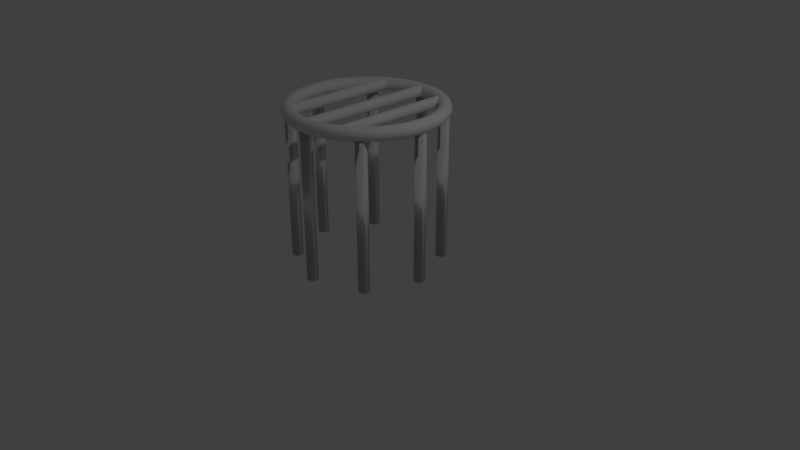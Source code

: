 # Source: kraty.blend  (saved by Blender 2.79.0; exported with 4.5.12 LTS)
import bpy
from mathutils import Matrix  # noqa: F401  (used for matrix-valued properties, if any)

bpy.ops.wm.read_factory_settings(use_empty=True)
scene = bpy.context.scene
scene.name = 'Scene'

# ---- collections
col_collection_1 = bpy.data.collections.new('Collection 1'); scene.collection.children.link(col_collection_1)

# ---- world
world_world = bpy.data.worlds.new('World'); scene.world = world_world
world_world.color = (0.05088, 0.05088, 0.05088)
world_world.use_sun_shadow = False
world_world.sun_shadow_jitter_overblur = 0.0
world_world.cycles.sampling_method = 'MANUAL'

# ---- cameras
cam_camera = bpy.data.cameras.new('Camera')
cam_camera.clip_end = 100.0
cam_camera.lens = 35.0
cam_camera.sensor_width = 32.0
cam_camera.sensor_height = 18.0
cam_camera.ortho_scale = 7.314
cam_camera.dof.focus_distance = 0.0
cam_camera.dof.aperture_fstop = 128.0

# ---- lights
light_lamp = bpy.data.lights.new('Lamp', 'POINT')
light_lamp.transmission_factor = 0.0
light_lamp.cutoff_distance = 30.0
light_lamp.energy = 100.0
light_lamp.shadow_buffer_clip_start = 1.001
light_lamp.shadow_soft_size = 0.1
light_lamp.shadow_maximum_resolution = 0.006
light_lamp.use_absolute_resolution = True

# ---- meshes
me_cylinder_009 = bpy.data.meshes.new('Cylinder.009')
me_cylinder_009.from_pydata([(0.0, 1.0, -1.0), (-3.916e-08, 1.0, 1.0), (0.1951, 0.9808, -1.0), (0.1951, 0.9808, 1.0), (0.3827, 0.9239, -1.0), (0.3827, 0.9239, 1.0), (0.5556, 0.8315, -1.0), (0.5556, 0.8315, 1.0), (0.7071, 0.7071, -1.0), (0.7071, 0.7071, 1.0), (0.8315, 0.5556, -1.0), (0.8315, 0.5556, 1.0), (0.9239, 0.3827, -1.0), (0.9239, 0.3827, 1.0), (0.9808, 0.1951, -1.0), (0.9808, 0.1951, 1.0), (1.0, 7.55e-08, -1.0), (1.0, 7.55e-08, 1.0), (0.9808, -0.1951, -1.0), (0.9808, -0.1951, 1.0), (0.9239, -0.3827, -1.0), (0.9239, -0.3827, 1.0), (0.8315, -0.5556, -1.0), (0.8315, -0.5556, 1.0), (0.7071, -0.7071, -1.0), (0.7071, -0.7071, 1.0), (0.5556, -0.8315, -1.0), (0.5556, -0.8315, 1.0), (0.3827, -0.9239, -1.0), (0.3827, -0.9239, 1.0), (0.1951, -0.9808, -1.0), (0.1951, -0.9808, 1.0), (-3.258e-07, -1.0, -1.0), (-3.258e-07, -1.0, 1.0), (-0.1951, -0.9808, -1.0), (-0.1951, -0.9808, 1.0), (-0.3827, -0.9239, -1.0), (-0.3827, -0.9239, 1.0), (-0.5556, -0.8315, -1.0), (-0.5556, -0.8315, 1.0), (-0.7071, -0.7071, -1.0), (-0.7071, -0.7071, 1.0), (-0.8315, -0.5556, -1.0), (-0.8315, -0.5556, 1.0), (-0.9239, -0.3827, -1.0), (-0.9239, -0.3827, 1.0), (-0.9808, -0.1951, -1.0), (-0.9808, -0.1951, 1.0), (-1.0, 9.656e-07, -1.0), (-1.0, 9.656e-07, 1.0), (-0.9808, 0.1951, -1.0), (-0.9808, 0.1951, 1.0), (-0.9239, 0.3827, -1.0), (-0.9239, 0.3827, 1.0), (-0.8315, 0.5556, -1.0), (-0.8315, 0.5556, 1.0), (-0.7071, 0.7071, -1.0), (-0.7071, 0.7071, 1.0), (-0.5556, 0.8315, -1.0), (-0.5556, 0.8315, 1.0), (-0.3827, 0.9239, -1.0), (-0.3827, 0.9239, 1.0), (-0.1951, 0.9808, -1.0), (-0.1951, 0.9808, 1.0), (6.398, 1.0, -0.8507), (6.398, 1.0, 0.8299), (6.593, 0.9808, -0.8507), (6.593, 0.9808, 0.8299), (6.78, 0.9239, -0.8507), (6.78, 0.9239, 0.8299), (6.953, 0.8315, -0.8507), (6.953, 0.8315, 0.8299), (7.105, 0.7071, -0.8507), (7.105, 0.7071, 0.8299), (7.229, 0.5556, -0.8507), (7.229, 0.5556, 0.8299), (7.321, 0.3827, -0.8507), (7.321, 0.3827, 0.8299), (7.378, 0.1951, -0.8507), (7.378, 0.1951, 0.8299), (7.398, 7.55e-08, -0.8507), (7.398, 7.55e-08, 0.8299), (7.378, -0.1951, -0.8507), (7.378, -0.1951, 0.8299), (7.321, -0.3827, -0.8507), (7.321, -0.3827, 0.8299), (7.229, -0.5556, -0.8507), (7.229, -0.5556, 0.8299), (7.105, -0.7071, -0.8507), (7.105, -0.7071, 0.8299), (6.953, -0.8315, -0.8507), (6.953, -0.8315, 0.8299), (6.78, -0.9239, -0.8507), (6.78, -0.9239, 0.8299), (6.593, -0.9808, -0.8507), (6.593, -0.9808, 0.8299), (6.398, -1.0, -0.8507), (6.398, -1.0, 0.8299), (6.202, -0.9808, -0.8507), (6.202, -0.9808, 0.8299), (6.015, -0.9239, -0.8507), (6.015, -0.9239, 0.8299), (5.842, -0.8315, -0.8507), (5.842, -0.8315, 0.8299), (5.69, -0.7071, -0.8507), (5.69, -0.7071, 0.8299), (5.566, -0.5556, -0.8507), (5.566, -0.5556, 0.8299), (5.474, -0.3827, -0.8507), (5.474, -0.3827, 0.8299), (5.417, -0.1951, -0.8507), (5.417, -0.1951, 0.8299), (5.398, 9.656e-07, -0.8507), (5.398, 9.656e-07, 0.8299), (5.417, 0.1951, -0.8507), (5.417, 0.1951, 0.8299), (5.474, 0.3827, -0.8507), (5.474, 0.3827, 0.8299), (5.566, 0.5556, -0.8507), (5.566, 0.5556, 0.8299), (5.69, 0.7071, -0.8507), (5.69, 0.7071, 0.8299), (5.842, 0.8315, -0.8507), (5.842, 0.8315, 0.8299), (6.015, 0.9239, -0.8507), (6.015, 0.9239, 0.8299), (6.202, 0.9808, -0.8507), (6.202, 0.9808, 0.8299), (-7.358, 1.0, -0.8403), (-7.358, 1.0, 0.8403), (-7.163, 0.9808, -0.8403), (-7.163, 0.9808, 0.8403), (-6.975, 0.9239, -0.8403), (-6.975, 0.9239, 0.8403), (-6.802, 0.8315, -0.8403), (-6.802, 0.8315, 0.8403), (-6.651, 0.7071, -0.8403), (-6.651, 0.7071, 0.8403), (-6.526, 0.5556, -0.8403), (-6.526, 0.5556, 0.8403), (-6.434, 0.3827, -0.8403), (-6.434, 0.3827, 0.8403), (-6.377, 0.1951, -0.8403), (-6.377, 0.1951, 0.8403), (-6.358, 7.55e-08, -0.8403), (-6.358, 7.55e-08, 0.8403), (-6.377, -0.1951, -0.8403), (-6.377, -0.1951, 0.8403), (-6.434, -0.3827, -0.8403), (-6.434, -0.3827, 0.8403), (-6.526, -0.5556, -0.8403), (-6.526, -0.5556, 0.8403), (-6.651, -0.7071, -0.8403), (-6.651, -0.7071, 0.8403), (-6.802, -0.8315, -0.8403), (-6.802, -0.8315, 0.8403), (-6.975, -0.9239, -0.8403), (-6.975, -0.9239, 0.8403), (-7.163, -0.9808, -0.8403), (-7.163, -0.9808, 0.8403), (-7.358, -1.0, -0.8403), (-7.358, -1.0, 0.8403), (-7.553, -0.9808, -0.8403), (-7.553, -0.9808, 0.8403), (-7.74, -0.9239, -0.8403), (-7.74, -0.9239, 0.8403), (-7.913, -0.8315, -0.8403), (-7.913, -0.8315, 0.8403), (-8.065, -0.7071, -0.8403), (-8.065, -0.7071, 0.8403), (-8.189, -0.5556, -0.8403), (-8.189, -0.5556, 0.8403), (-8.282, -0.3827, -0.8403), (-8.282, -0.3827, 0.8403), (-8.338, -0.1951, -0.8403), (-8.338, -0.1951, 0.8403), (-8.358, 9.656e-07, -0.8403), (-8.358, 9.656e-07, 0.8403), (-8.338, 0.1951, -0.8403), (-8.338, 0.1951, 0.8403), (-8.282, 0.3827, -0.8403), (-8.282, 0.3827, 0.8403), (-8.189, 0.5556, -0.8403), (-8.189, 0.5556, 0.8403), (-8.065, 0.7071, -0.8403), (-8.065, 0.7071, 0.8403), (-7.913, 0.8315, -0.8403), (-7.913, 0.8315, 0.8403), (-7.74, 0.9239, -0.8403), (-7.74, 0.9239, 0.8403), (-7.553, 0.9808, -0.8403), (-7.553, 0.9808, 0.8403), (14.53, -0.034, 0.002578), (14.36, 0.6014, 0.002578), (13.89, 1.058, 0.002578), (13.26, 1.214, 0.002578), (12.64, 1.036, 0.002578), (12.2, 0.5785, 0.002578), (12.03, -0.034, 0.002578), (12.2, -0.6465, 0.002578), (12.64, -1.104, 0.002578), (13.26, -1.282, 0.002578), (13.89, -1.126, 0.002578), (14.36, -0.6694, 0.002578), (14.41, -0.034, -0.1357), (14.24, 0.6014, -0.1341), (13.77, 1.058, -0.1296), (13.14, 1.214, -0.1236), (12.53, 1.036, -0.1177), (12.09, 0.5785, -0.1135), (11.93, -0.034, -0.112), (12.09, -0.6465, -0.1135), (12.53, -1.104, -0.1177), (13.14, -1.282, -0.1236), (13.77, -1.126, -0.1296), (14.24, -0.6694, -0.1341), (14.04, -0.034, -0.2717), (13.87, 0.6014, -0.2684), (13.41, 1.058, -0.2596), (12.81, 1.214, -0.2476), (12.21, 1.036, -0.236), (11.78, 0.5785, -0.2276), (11.62, -0.034, -0.2246), (11.78, -0.6465, -0.2276), (12.21, -1.104, -0.236), (12.81, -1.282, -0.2476), (13.41, -1.126, -0.2596), (13.87, -0.6694, -0.2684), (13.43, -0.034, -0.403), (13.26, 0.6014, -0.3981), (12.83, 1.058, -0.385), (12.25, 1.214, -0.3674), (11.68, 1.036, -0.3501), (11.27, 0.5785, -0.3378), (11.12, -0.034, -0.3333), (11.27, -0.6465, -0.3378), (11.68, -1.104, -0.3501), (12.25, -1.282, -0.3674), (12.83, -1.126, -0.385), (13.26, -0.6694, -0.3981), (12.58, -0.034, -0.5273), (12.43, 0.6014, -0.521), (12.03, 1.058, -0.5038), (11.48, 1.214, -0.4808), (10.95, 1.036, -0.4583), (10.56, 0.5785, -0.4421), (10.42, -0.034, -0.4363), (10.56, -0.6465, -0.4421), (10.95, -1.104, -0.4583), (11.48, -1.282, -0.4808), (12.03, -1.126, -0.5038), (12.43, -0.6694, -0.521), (11.53, -0.034, -0.6425), (11.39, 0.6014, -0.6348), (11.02, 1.058, -0.614), (10.52, 1.214, -0.586), (10.03, 1.036, -0.5585), (9.675, 0.5785, -0.5388), (9.548, -0.034, -0.5317), (9.675, -0.6465, -0.5388), (10.03, -1.104, -0.5585), (10.52, -1.282, -0.586), (11.02, -1.126, -0.614), (11.39, -0.6694, -0.6348), (10.28, -0.034, -0.7468), (10.15, 0.6014, -0.7378), (9.82, 1.058, -0.7136), (9.374, 1.214, -0.681), (8.937, 1.036, -0.6492), (8.623, 0.5785, -0.6263), (8.51, -0.034, -0.618), (8.623, -0.6465, -0.6263), (8.937, -1.104, -0.6492), (9.374, -1.282, -0.681), (9.82, -1.126, -0.7136), (10.15, -0.6694, -0.7378), (8.846, -0.034, -0.8382), (8.741, 0.6014, -0.8281), (8.454, 1.058, -0.8009), (8.07, 1.214, -0.7644), (7.694, 1.036, -0.7287), (7.424, 0.5785, -0.703), (7.326, -0.034, -0.6937), (7.424, -0.6465, -0.703), (7.694, -1.104, -0.7287), (8.07, -1.282, -0.7644), (8.454, -1.126, -0.8009), (8.741, -0.6694, -0.8281), (7.266, -0.034, -0.9152), (7.179, 0.6014, -0.9042), (6.944, 1.058, -0.8745), (6.628, 1.214, -0.8347), (6.319, 1.036, -0.7957), (6.098, 0.5785, -0.7676), (6.017, -0.034, -0.7575), (6.098, -0.6465, -0.7676), (6.319, -1.104, -0.7957), (6.628, -1.282, -0.8347), (6.944, -1.126, -0.8745), (7.179, -0.6694, -0.9042), (5.561, -0.034, -0.9765), (5.495, 0.6014, -0.9648), (5.315, 1.058, -0.9331), (5.073, 1.214, -0.8906), (4.837, 1.036, -0.849), (4.667, 0.5785, -0.8191), (4.606, -0.034, -0.8083), (4.667, -0.6465, -0.8191), (4.837, -1.104, -0.849), (5.073, -1.282, -0.8906), (5.315, -1.126, -0.9331), (5.495, -0.6694, -0.9648), (3.761, -0.034, -1.021), (3.716, 0.6014, -1.009), (3.594, 1.058, -0.9757), (3.431, 1.214, -0.9313), (3.271, 1.036, -0.8877), (3.156, 0.5785, -0.8565), (3.115, -0.034, -0.8452), (3.156, -0.6465, -0.8565), (3.271, -1.104, -0.8877), (3.431, -1.282, -0.9313), (3.594, -1.126, -0.9757), (3.716, -0.6694, -1.009), (1.897, -0.034, -1.048), (1.874, 0.6014, -1.036), (1.813, 1.058, -1.002), (1.73, 1.214, -0.9559), (1.65, 1.036, -0.9113), (1.592, 0.5785, -0.8792), (1.571, -0.034, -0.8676), (1.592, -0.6465, -0.8792), (1.65, -1.104, -0.9113), (1.73, -1.282, -0.9559), (1.813, -1.126, -1.002), (1.874, -0.6694, -1.036), (1.692e-06, -0.034, -1.057), (1.605e-06, 0.6014, -1.044), (1.32e-06, 1.058, -1.01), (1.014e-06, 1.214, -0.9642), (9.433e-07, 1.036, -0.9191), (7.873e-07, 0.5785, -0.8868), (6.451e-07, -0.034, -0.8751), (7.763e-07, -0.6465, -0.8868), (8.871e-07, -1.104, -0.9191), (1.015e-06, -1.282, -0.9642), (1.342e-06, -1.126, -1.01), (1.604e-06, -0.6694, -1.044), (-1.897, -0.034, -1.048), (-1.874, 0.6014, -1.036), (-1.813, 1.058, -1.002), (-1.73, 1.214, -0.9559), (-1.65, 1.036, -0.9113), (-1.592, 0.5785, -0.8792), (-1.571, -0.034, -0.8676), (-1.592, -0.6465, -0.8792), (-1.65, -1.104, -0.9113), (-1.73, -1.282, -0.9559), (-1.813, -1.126, -1.002), (-1.874, -0.6694, -1.036), (-3.761, -0.034, -1.021), (-3.716, 0.6014, -1.009), (-3.594, 1.058, -0.9757), (-3.431, 1.214, -0.9313), (-3.271, 1.036, -0.8877), (-3.156, 0.5785, -0.8565), (-3.115, -0.034, -0.8452), (-3.156, -0.6465, -0.8565), (-3.271, -1.104, -0.8877), (-3.431, -1.282, -0.9313), (-3.594, -1.126, -0.9757), (-3.716, -0.6694, -1.009), (-5.561, -0.034, -0.9765), (-5.495, 0.6014, -0.9648), (-5.315, 1.058, -0.9331), (-5.073, 1.214, -0.8906), (-4.837, 1.036, -0.849), (-4.667, 0.5785, -0.8191), (-4.606, -0.034, -0.8083), (-4.667, -0.6465, -0.8191), (-4.837, -1.104, -0.849), (-5.073, -1.282, -0.8906), (-5.315, -1.126, -0.9331), (-5.495, -0.6694, -0.9648), (-7.266, -0.034, -0.9152), (-7.179, 0.6014, -0.9042), (-6.944, 1.058, -0.8745), (-6.628, 1.214, -0.8347), (-6.319, 1.036, -0.7957), (-6.098, 0.5785, -0.7676), (-6.017, -0.034, -0.7575), (-6.098, -0.6465, -0.7676), (-6.319, -1.104, -0.7957), (-6.628, -1.282, -0.8347), (-6.944, -1.126, -0.8745), (-7.179, -0.6694, -0.9042), (-8.846, -0.034, -0.8382), (-8.741, 0.6014, -0.8281), (-8.454, 1.058, -0.8009), (-8.07, 1.214, -0.7644), (-7.694, 1.036, -0.7287), (-7.424, 0.5785, -0.703), (-7.326, -0.034, -0.6937), (-7.424, -0.6465, -0.703), (-7.694, -1.104, -0.7287), (-8.07, -1.282, -0.7644), (-8.454, -1.126, -0.8009), (-8.741, -0.6694, -0.8281), (-10.28, -0.034, -0.7468), (-10.15, 0.6014, -0.7378), (-9.82, 1.058, -0.7136), (-9.374, 1.214, -0.681), (-8.937, 1.036, -0.6492), (-8.623, 0.5785, -0.6263), (-8.51, -0.034, -0.618), (-8.623, -0.6465, -0.6263), (-8.937, -1.104, -0.6492), (-9.374, -1.282, -0.681), (-9.82, -1.126, -0.7136), (-10.15, -0.6694, -0.7378), (-11.53, -0.034, -0.6425), (-11.39, 0.6014, -0.6348), (-11.02, 1.058, -0.614), (-10.52, 1.214, -0.586), (-10.03, 1.036, -0.5585), (-9.675, 0.5785, -0.5388), (-9.548, -0.034, -0.5317), (-9.675, -0.6465, -0.5388), (-10.03, -1.104, -0.5585), (-10.52, -1.282, -0.586), (-11.02, -1.126, -0.614), (-11.39, -0.6694, -0.6348), (-12.58, -0.034, -0.5273), (-12.43, 0.6014, -0.521), (-12.03, 1.058, -0.5038), (-11.48, 1.214, -0.4808), (-10.95, 1.036, -0.4583), (-10.56, 0.5785, -0.4421), (-10.42, -0.034, -0.4363), (-10.56, -0.6465, -0.4421), (-10.95, -1.104, -0.4583), (-11.48, -1.282, -0.4808), (-12.03, -1.126, -0.5038), (-12.43, -0.6694, -0.521), (-13.43, -0.034, -0.403), (-13.26, 0.6014, -0.3981), (-12.83, 1.058, -0.385), (-12.25, 1.214, -0.3674), (-11.68, 1.036, -0.3501), (-11.27, 0.5785, -0.3378), (-11.12, -0.034, -0.3333), (-11.27, -0.6465, -0.3378), (-11.68, -1.104, -0.3501), (-12.25, -1.282, -0.3674), (-12.83, -1.126, -0.385), (-13.26, -0.6694, -0.3981), (-14.04, -0.034, -0.2717), (-13.87, 0.6014, -0.2684), (-13.41, 1.058, -0.2596), (-12.81, 1.214, -0.2476), (-12.21, 1.036, -0.236), (-11.78, 0.5785, -0.2276), (-11.62, -0.034, -0.2246), (-11.78, -0.6465, -0.2276), (-12.21, -1.104, -0.236), (-12.81, -1.282, -0.2476), (-13.41, -1.126, -0.2596), (-13.87, -0.6694, -0.2684), (-14.41, -0.034, -0.1357), (-14.24, 0.6014, -0.1341), (-13.77, 1.058, -0.1296), (-13.14, 1.214, -0.1236), (-12.53, 1.036, -0.1177), (-12.09, 0.5785, -0.1135), (-11.93, -0.034, -0.112), (-12.09, -0.6465, -0.1135), (-12.53, -1.104, -0.1177), (-13.14, -1.282, -0.1236), (-13.77, -1.126, -0.1296), (-14.24, -0.6694, -0.1341), (-14.53, -0.034, 0.002578), (-14.36, 0.6014, 0.002578), (-13.89, 1.058, 0.002578), (-13.26, 1.214, 0.002578), (-12.64, 1.036, 0.002578), (-12.2, 0.5785, 0.002578), (-12.03, -0.034, 0.002578), (-12.2, -0.6465, 0.002578), (-12.64, -1.104, 0.002578), (-13.26, -1.282, 0.002578), (-13.89, -1.126, 0.002578), (-14.36, -0.6694, 0.002578), (-14.41, -0.034, 0.1409), (-14.24, 0.6014, 0.1392), (-13.77, 1.058, 0.1348), (-13.14, 1.214, 0.1288), (-12.53, 1.036, 0.1229), (-12.09, 0.5785, 0.1187), (-11.93, -0.034, 0.1171), (-12.09, -0.6465, 0.1187), (-12.53, -1.104, 0.1229), (-13.14, -1.282, 0.1288), (-13.77, -1.126, 0.1348), (-14.24, -0.6694, 0.1392), (-14.04, -0.034, 0.2769), (-13.87, 0.6014, 0.2736), (-13.41, 1.058, 0.2647), (-12.81, 1.214, 0.2528), (-12.21, 1.036, 0.2411), (-11.78, 0.5785, 0.2328), (-11.62, -0.034, 0.2297), (-11.78, -0.6465, 0.2328), (-12.21, -1.104, 0.2411), (-12.81, -1.282, 0.2528), (-13.41, -1.126, 0.2647), (-13.87, -0.6694, 0.2736), (-13.43, -0.034, 0.4081), (-13.26, 0.6014, 0.4033), (-12.83, 1.058, 0.3902), (-12.25, 1.214, 0.3725), (-11.68, 1.036, 0.3553), (-11.27, 0.5785, 0.3429), (-11.12, -0.034, 0.3384), (-11.27, -0.6465, 0.3429), (-11.68, -1.104, 0.3553), (-12.25, -1.282, 0.3725), (-12.83, -1.126, 0.3902), (-13.26, -0.6694, 0.4033), (-12.58, -0.034, 0.5324), (-12.43, 0.6014, 0.5261), (-12.03, 1.058, 0.509), (-11.48, 1.214, 0.486), (-10.95, 1.036, 0.4634), (-10.56, 0.5785, 0.4473), (-10.42, -0.034, 0.4414), (-10.56, -0.6465, 0.4473), (-10.95, -1.104, 0.4634), (-11.48, -1.282, 0.486), (-12.03, -1.126, 0.509), (-12.43, -0.6694, 0.5261), (-11.53, -0.034, 0.6477), (-11.39, 0.6014, 0.64), (-11.02, 1.058, 0.6191), (-10.52, 1.214, 0.5911), (-10.03, 1.036, 0.5637), (-9.675, 0.5785, 0.544), (-9.548, -0.034, 0.5369), (-9.675, -0.6465, 0.544), (-10.03, -1.104, 0.5637), (-10.52, -1.282, 0.5911), (-11.02, -1.126, 0.6191), (-11.39, -0.6694, 0.64), (-10.28, -0.034, 0.7519), (-10.15, 0.6014, 0.743), (-9.82, 1.058, 0.7187), (-9.374, 1.214, 0.6862), (-8.937, 1.036, 0.6543), (-8.623, 0.5785, 0.6315), (-8.51, -0.034, 0.6232), (-8.623, -0.6465, 0.6315), (-8.937, -1.104, 0.6543), (-9.374, -1.282, 0.6862), (-9.82, -1.126, 0.7187), (-10.15, -0.6694, 0.743), (-8.846, -0.034, 0.8433), (-8.741, 0.6014, 0.8333), (-8.454, 1.058, 0.8061), (-8.07, 1.214, 0.7696), (-7.694, 1.036, 0.7338), (-7.424, 0.5785, 0.7082), (-7.326, -0.034, 0.6989), (-7.424, -0.6465, 0.7082), (-7.694, -1.104, 0.7338), (-8.07, -1.282, 0.7696), (-8.454, -1.126, 0.8061), (-8.741, -0.6694, 0.8333), (-7.266, -0.034, 0.9203), (-7.179, 0.6014, 0.9094), (-6.944, 1.058, 0.8797), (-6.628, 1.214, 0.8398), (-6.319, 1.036, 0.8008), (-6.098, 0.5785, 0.7728), (-6.017, -0.034, 0.7627), (-6.098, -0.6465, 0.7728), (-6.319, -1.104, 0.8008), (-6.628, -1.282, 0.8398), (-6.944, -1.126, 0.8797), (-7.179, -0.6694, 0.9094), (-5.561, -0.034, 0.9816), (-5.495, 0.6014, 0.9699), (-5.315, 1.058, 0.9383), (-5.073, 1.214, 0.8958), (-4.837, 1.036, 0.8541), (-4.667, 0.5785, 0.8242), (-4.606, -0.034, 0.8134), (-4.667, -0.6465, 0.8242), (-4.837, -1.104, 0.8541), (-5.073, -1.282, 0.8958), (-5.315, -1.126, 0.9383), (-5.495, -0.6694, 0.9699), (-3.761, -0.034, 1.026), (-3.716, 0.6014, 1.014), (-3.594, 1.058, 0.9809), (-3.431, 1.214, 0.9364), (-3.271, 1.036, 0.8929), (-3.156, 0.5785, 0.8616), (-3.115, -0.034, 0.8503), (-3.156, -0.6465, 0.8616), (-3.271, -1.104, 0.8929), (-3.431, -1.282, 0.9364), (-3.594, -1.126, 0.9809), (-3.716, -0.6694, 1.014), (-1.897, -0.034, 1.053), (-1.874, 0.6014, 1.041), (-1.813, 1.058, 1.007), (-1.73, 1.214, 0.9611), (-1.65, 1.036, 0.9164), (-1.592, 0.5785, 0.8843), (-1.571, -0.034, 0.8727), (-1.592, -0.6465, 0.8843), (-1.65, -1.104, 0.9164), (-1.73, -1.282, 0.9611), (-1.813, -1.126, 1.007), (-1.874, -0.6694, 1.041), (1.46e-06, -0.034, 1.062), (1.388e-06, 0.6014, 1.05), (1.215e-06, 1.058, 1.015), (9.813e-07, 1.214, 0.9694), (7.241e-07, 1.036, 0.9243), (4.998e-07, 0.5785, 0.8919), (2.768e-07, -0.034, 0.8802), (4.835e-07, -0.6465, 0.8919), (7.506e-07, -1.104, 0.9243), (9.783e-07, -1.282, 0.9694), (1.211e-06, -1.126, 1.015), (1.399e-06, -0.6694, 1.05), (1.897, -0.034, 1.053), (1.874, 0.6014, 1.041), (1.813, 1.058, 1.007), (1.73, 1.214, 0.9611), (1.65, 1.036, 0.9164), (1.592, 0.5785, 0.8843), (1.571, -0.034, 0.8727), (1.592, -0.6465, 0.8843), (1.65, -1.104, 0.9164), (1.73, -1.282, 0.9611), (1.813, -1.126, 1.007), (1.874, -0.6694, 1.041), (3.761, -0.034, 1.026), (3.716, 0.6014, 1.014), (3.594, 1.058, 0.9809), (3.431, 1.214, 0.9364), (3.271, 1.036, 0.8929), (3.156, 0.5785, 0.8616), (3.115, -0.034, 0.8503), (3.156, -0.6465, 0.8616), (3.271, -1.104, 0.8929), (3.431, -1.282, 0.9364), (3.594, -1.126, 0.9809), (3.716, -0.6694, 1.014), (5.561, -0.034, 0.9816), (5.495, 0.6014, 0.9699), (5.315, 1.058, 0.9383), (5.073, 1.214, 0.8958), (4.837, 1.036, 0.8541), (4.667, 0.5785, 0.8242), (4.606, -0.034, 0.8134), (4.667, -0.6465, 0.8242), (4.837, -1.104, 0.8541), (5.073, -1.282, 0.8958), (5.315, -1.126, 0.9383), (5.495, -0.6694, 0.9699), (7.266, -0.034, 0.9203), (7.179, 0.6014, 0.9094), (6.944, 1.058, 0.8797), (6.628, 1.214, 0.8398), (6.319, 1.036, 0.8008), (6.098, 0.5785, 0.7728), (6.017, -0.034, 0.7627), (6.098, -0.6465, 0.7728), (6.319, -1.104, 0.8008), (6.628, -1.282, 0.8398), (6.944, -1.126, 0.8797), (7.179, -0.6694, 0.9094), (8.846, -0.034, 0.8433), (8.741, 0.6014, 0.8333), (8.454, 1.058, 0.8061), (8.07, 1.214, 0.7696), (7.694, 1.036, 0.7338), (7.424, 0.5785, 0.7082), (7.326, -0.034, 0.6989), (7.424, -0.6465, 0.7082), (7.694, -1.104, 0.7338), (8.07, -1.282, 0.7696), (8.454, -1.126, 0.8061), (8.741, -0.6694, 0.8333), (10.28, -0.034, 0.7519), (10.15, 0.6014, 0.743), (9.82, 1.058, 0.7187), (9.374, 1.214, 0.6862), (8.937, 1.036, 0.6543), (8.623, 0.5785, 0.6315), (8.51, -0.034, 0.6232), (8.623, -0.6465, 0.6315), (8.937, -1.104, 0.6543), (9.374, -1.282, 0.6862), (9.82, -1.126, 0.7187), (10.15, -0.6694, 0.743), (11.53, -0.034, 0.6477), (11.39, 0.6014, 0.64), (11.02, 1.058, 0.6191), (10.52, 1.214, 0.5911), (10.03, 1.036, 0.5637), (9.675, 0.5785, 0.544), (9.548, -0.034, 0.5369), (9.675, -0.6465, 0.544), (10.03, -1.104, 0.5637), (10.52, -1.282, 0.5911), (11.02, -1.126, 0.6191), (11.39, -0.6694, 0.64), (12.58, -0.034, 0.5324), (12.43, 0.6014, 0.5261), (12.03, 1.058, 0.509), (11.48, 1.214, 0.486), (10.95, 1.036, 0.4634), (10.56, 0.5785, 0.4473), (10.42, -0.034, 0.4414), (10.56, -0.6465, 0.4473), (10.95, -1.104, 0.4634), (11.48, -1.282, 0.486), (12.03, -1.126, 0.509), (12.43, -0.6694, 0.5261), (13.43, -0.034, 0.4081), (13.26, 0.6014, 0.4033), (12.83, 1.058, 0.3902), (12.25, 1.214, 0.3725), (11.68, 1.036, 0.3553), (11.27, 0.5785, 0.3429), (11.12, -0.034, 0.3384), (11.27, -0.6465, 0.3429), (11.68, -1.104, 0.3553), (12.25, -1.282, 0.3725), (12.83, -1.126, 0.3902), (13.26, -0.6694, 0.4033), (14.04, -0.034, 0.2769), (13.87, 0.6014, 0.2736), (13.41, 1.058, 0.2647), (12.81, 1.214, 0.2528), (12.21, 1.036, 0.2411), (11.78, 0.5785, 0.2328), (11.62, -0.034, 0.2297), (11.78, -0.6465, 0.2328), (12.21, -1.104, 0.2411), (12.81, -1.282, 0.2528), (13.41, -1.126, 0.2647), (13.87, -0.6694, 0.2736), (14.41, -0.034, 0.1409), (14.24, 0.6014, 0.1392), (13.77, 1.058, 0.1348), (13.14, 1.214, 0.1288), (12.53, 1.036, 0.1229), (12.09, 0.5785, 0.1187), (11.93, -0.034, 0.1171), (12.09, -0.6465, 0.1187), (12.53, -1.104, 0.1229), (13.14, -1.282, 0.1288), (13.77, -1.126, 0.1348), (14.24, -0.6694, 0.1392), (9.283, -28.35, 0.6135), (9.283, 0.2166, 0.6135), (9.478, -28.35, 0.6149), (9.478, 0.2166, 0.6149), (9.666, -28.35, 0.619), (9.666, 0.2166, 0.619), (9.839, -28.35, 0.6258), (9.839, 0.2166, 0.6258), (9.99, -28.35, 0.6348), (9.99, 0.2166, 0.6348), (10.11, -28.35, 0.6459), (10.11, 0.2166, 0.6459), (10.21, -28.35, 0.6585), (10.21, 0.2166, 0.6585), (10.26, -28.35, 0.6722), (10.26, 0.2166, 0.6722), (10.28, -28.35, 0.6864), (10.28, 0.2166, 0.6864), (10.26, -28.35, 0.7006), (10.26, 0.2166, 0.7006), (10.21, -28.35, 0.7143), (10.21, 0.2166, 0.7143), (10.11, -28.35, 0.7269), (10.11, 0.2166, 0.7269), (9.99, -28.35, 0.738), (9.99, 0.2166, 0.738), (9.839, -28.35, 0.747), (9.839, 0.2166, 0.747), (9.666, -28.35, 0.7538), (9.666, 0.2166, 0.7538), (9.478, -28.35, 0.7579), (9.478, 0.2166, 0.7579), (9.283, -28.35, 0.7593), (9.283, 0.2166, 0.7593), (9.088, -28.35, 0.7579), (9.088, 0.2166, 0.7579), (8.9, -28.35, 0.7538), (8.9, 0.2166, 0.7538), (8.727, -28.35, 0.747), (8.727, 0.2166, 0.747), (8.576, -28.35, 0.738), (8.576, 0.2166, 0.738), (8.452, -28.35, 0.7269), (8.452, 0.2166, 0.7269), (8.359, -28.35, 0.7143), (8.359, 0.2166, 0.7143), (8.302, -28.35, 0.7006), (8.302, 0.2166, 0.7006), (8.283, -28.35, 0.6864), (8.283, 0.2166, 0.6864), (8.302, -28.35, 0.6722), (8.302, 0.2166, 0.6722), (8.359, -28.35, 0.6585), (8.359, 0.2166, 0.6585), (8.452, -28.35, 0.6459), (8.452, 0.2166, 0.6459), (8.576, -28.35, 0.6348), (8.576, 0.2166, 0.6348), (8.727, -28.35, 0.6258), (8.727, 0.2166, 0.6258), (8.9, -28.35, 0.619), (8.9, 0.2166, 0.619), (9.088, -28.35, 0.6149), (9.088, 0.2166, 0.6149), (-9.171, -28.33, 0.61), (-9.171, 0.2415, 0.61), (-8.976, -28.33, 0.6114), (-8.976, 0.2415, 0.6114), (-8.788, -28.33, 0.6155), (-8.788, 0.2415, 0.6155), (-8.615, -28.33, 0.6223), (-8.615, 0.2415, 0.6223), (-8.464, -28.33, 0.6314), (-8.464, 0.2415, 0.6314), (-8.339, -28.33, 0.6424), (-8.339, 0.2415, 0.6424), (-8.247, -28.33, 0.655), (-8.247, 0.2415, 0.655), (-8.19, -28.33, 0.6687), (-8.19, 0.2415, 0.6687), (-8.171, -28.33, 0.6829), (-8.171, 0.2415, 0.6829), (-8.19, -28.33, 0.6971), (-8.19, 0.2415, 0.6971), (-8.247, -28.33, 0.7108), (-8.247, 0.2415, 0.7108), (-8.339, -28.33, 0.7234), (-8.339, 0.2415, 0.7234), (-8.464, -28.33, 0.7345), (-8.464, 0.2415, 0.7345), (-8.615, -28.33, 0.7436), (-8.615, 0.2415, 0.7436), (-8.788, -28.33, 0.7503), (-8.788, 0.2415, 0.7503), (-8.976, -28.33, 0.7544), (-8.976, 0.2415, 0.7544), (-9.171, -28.33, 0.7558), (-9.171, 0.2415, 0.7558), (-9.366, -28.33, 0.7544), (-9.366, 0.2415, 0.7544), (-9.553, -28.33, 0.7503), (-9.553, 0.2415, 0.7503), (-9.726, -28.33, 0.7436), (-9.726, 0.2415, 0.7436), (-9.878, -28.33, 0.7345), (-9.878, 0.2415, 0.7345), (-10.0, -28.33, 0.7234), (-10.0, 0.2415, 0.7234), (-10.09, -28.33, 0.7108), (-10.09, 0.2415, 0.7108), (-10.15, -28.33, 0.6971), (-10.15, 0.2415, 0.6971), (-10.17, -28.33, 0.6829), (-10.17, 0.2415, 0.6829), (-10.15, -28.33, 0.6687), (-10.15, 0.2415, 0.6687), (-10.09, -28.33, 0.655), (-10.09, 0.2415, 0.655), (-10.0, -28.33, 0.6424), (-10.0, 0.2415, 0.6424), (-9.878, -28.33, 0.6314), (-9.878, 0.2415, 0.6314), (-9.726, -28.33, 0.6223), (-9.726, 0.2415, 0.6223), (-9.553, -28.33, 0.6155), (-9.553, 0.2415, 0.6155), (-9.366, -28.33, 0.6114), (-9.366, 0.2415, 0.6114), (-9.118, -28.31, -0.7558), (-9.118, 0.2602, -0.7558), (-8.923, -28.31, -0.7544), (-8.923, 0.2602, -0.7544), (-8.735, -28.31, -0.7502), (-8.735, 0.2602, -0.7502), (-8.562, -28.31, -0.7435), (-8.562, 0.2602, -0.7435), (-8.411, -28.31, -0.7344), (-8.411, 0.2602, -0.7344), (-8.286, -28.31, -0.7234), (-8.286, 0.2602, -0.7234), (-8.194, -28.31, -0.7108), (-8.194, 0.2602, -0.7108), (-8.137, -28.31, -0.6971), (-8.137, 0.2602, -0.6971), (-8.118, -28.31, -0.6828), (-8.118, 0.2602, -0.6828), (-8.137, -28.31, -0.6686), (-8.137, 0.2602, -0.6686), (-8.194, -28.31, -0.6549), (-8.194, 0.2602, -0.6549), (-8.286, -28.31, -0.6423), (-8.286, 0.2602, -0.6423), (-8.411, -28.31, -0.6313), (-8.411, 0.2602, -0.6313), (-8.562, -28.31, -0.6222), (-8.562, 0.2602, -0.6222), (-8.735, -28.31, -0.6155), (-8.735, 0.2602, -0.6155), (-8.923, -28.31, -0.6113), (-8.923, 0.2602, -0.6113), (-9.118, -28.31, -0.6099), (-9.118, 0.2602, -0.6099), (-9.313, -28.31, -0.6113), (-9.313, 0.2602, -0.6113), (-9.501, -28.31, -0.6155), (-9.501, 0.2602, -0.6155), (-9.674, -28.31, -0.6222), (-9.674, 0.2602, -0.6222), (-9.825, -28.31, -0.6313), (-9.825, 0.2602, -0.6313), (-9.949, -28.31, -0.6423), (-9.949, 0.2602, -0.6423), (-10.04, -28.31, -0.6549), (-10.04, 0.2602, -0.6549), (-10.1, -28.31, -0.6686), (-10.1, 0.2602, -0.6686), (-10.12, -28.31, -0.6828), (-10.12, 0.2602, -0.6828), (-10.1, -28.31, -0.6971), (-10.1, 0.2602, -0.6971), (-10.04, -28.31, -0.7108), (-10.04, 0.2602, -0.7108), (-9.949, -28.31, -0.7234), (-9.949, 0.2602, -0.7234), (-9.825, -28.31, -0.7344), (-9.825, 0.2602, -0.7344), (-9.674, -28.31, -0.7435), (-9.674, 0.2602, -0.7435), (-9.501, -28.31, -0.7502), (-9.501, 0.2602, -0.7502), (-9.313, -28.31, -0.7544), (-9.313, 0.2602, -0.7544), (9.16, -28.31, -0.7558), (9.16, 0.2602, -0.7558), (9.355, -28.31, -0.7544), (9.355, 0.2602, -0.7544), (9.543, -28.31, -0.7502), (9.543, 0.2602, -0.7502), (9.716, -28.31, -0.7435), (9.716, 0.2602, -0.7435), (9.867, -28.31, -0.7344), (9.867, 0.2602, -0.7344), (9.992, -28.31, -0.7234), (9.992, 0.2602, -0.7234), (10.08, -28.31, -0.7108), (10.08, 0.2602, -0.7108), (10.14, -28.31, -0.6971), (10.14, 0.2602, -0.6971), (10.16, -28.31, -0.6828), (10.16, 0.2602, -0.6828), (10.14, -28.31, -0.6686), (10.14, 0.2602, -0.6686), (10.08, -28.31, -0.6549), (10.08, 0.2602, -0.6549), (9.992, -28.31, -0.6423), (9.992, 0.2602, -0.6423), (9.867, -28.31, -0.6313), (9.867, 0.2602, -0.6313), (9.716, -28.31, -0.6222), (9.716, 0.2602, -0.6222), (9.543, -28.31, -0.6155), (9.543, 0.2602, -0.6155), (9.355, -28.31, -0.6113), (9.355, 0.2602, -0.6113), (9.16, -28.31, -0.6099), (9.16, 0.2602, -0.6099), (8.965, -28.31, -0.6113), (8.965, 0.2602, -0.6113), (8.777, -28.31, -0.6155), (8.777, 0.2602, -0.6155), (8.605, -28.31, -0.6222), (8.605, 0.2602, -0.6222), (8.453, -28.31, -0.6313), (8.453, 0.2602, -0.6313), (8.329, -28.31, -0.6423), (8.329, 0.2602, -0.6423), (8.236, -28.31, -0.6549), (8.236, 0.2602, -0.6549), (8.179, -28.31, -0.6686), (8.179, 0.2602, -0.6686), (8.16, -28.31, -0.6828), (8.16, 0.2602, -0.6828), (8.179, -28.31, -0.6971), (8.179, 0.2602, -0.6971), (8.236, -28.31, -0.7108), (8.236, 0.2602, -0.7108), (8.329, -28.31, -0.7234), (8.329, 0.2602, -0.7234), (8.453, -28.31, -0.7344), (8.453, 0.2602, -0.7344), (8.605, -28.31, -0.7435), (8.605, 0.2602, -0.7435), (8.777, -28.31, -0.7502), (8.777, 0.2602, -0.7502), (8.965, -28.31, -0.7544), (8.965, 0.2602, -0.7544), (0.0, -28.31, 0.8826), (9.984e-07, 0.2602, 0.8826), (0.1951, -28.31, 0.884), (0.1951, 0.2602, 0.884), (0.3827, -28.31, 0.8881), (0.3827, 0.2602, 0.8881), (0.5556, -28.31, 0.8949), (0.5556, 0.2602, 0.8949), (0.7071, -28.31, 0.904), (0.7071, 0.2602, 0.904), (0.8315, -28.31, 0.915), (0.8315, 0.2602, 0.915), (0.9239, -28.31, 0.9276), (0.9239, 0.2602, 0.9276), (0.9808, -28.31, 0.9413), (0.9808, 0.2602, 0.9413), (1.0, -28.31, 0.9555), (1.0, 0.2602, 0.9555), (0.9808, -28.31, 0.9698), (0.9808, 0.2602, 0.9698), (0.9239, -28.31, 0.9834), (0.9239, 0.2602, 0.9834), (0.8315, -28.31, 0.996), (0.8315, 0.2602, 0.996), (0.7071, -28.31, 1.007), (0.7071, 0.2602, 1.007), (0.5556, -28.31, 1.016), (0.5556, 0.2602, 1.016), (0.3827, -28.31, 1.023), (0.3827, 0.2602, 1.023), (0.1951, -28.31, 1.027), (0.1951, 0.2602, 1.027), (-3.258e-07, -28.31, 1.028), (-3.258e-07, 0.2602, 1.028), (-0.1951, -28.31, 1.027), (-0.1951, 0.2602, 1.027), (-0.3827, -28.31, 1.023), (-0.3827, 0.2602, 1.023), (-0.5556, -28.31, 1.016), (-0.5556, 0.2602, 1.016), (-0.7071, -28.31, 1.007), (-0.7071, 0.2602, 1.007), (-0.8315, -28.31, 0.996), (-0.8315, 0.2602, 0.996), (-0.9239, -28.31, 0.9834), (-0.9239, 0.2602, 0.9834), (-0.9808, -28.31, 0.9698), (-0.9808, 0.2602, 0.9698), (-1.0, -28.31, 0.9555), (-1.0, 0.2602, 0.9555), (-0.9808, -28.31, 0.9413), (-0.9808, 0.2602, 0.9413), (-0.9239, -28.31, 0.9276), (-0.9239, 0.2602, 0.9276), (-0.8315, -28.31, 0.915), (-0.8315, 0.2602, 0.915), (-0.7071, -28.31, 0.904), (-0.7071, 0.2602, 0.904), (-0.5556, -28.31, 0.8949), (-0.5556, 0.2602, 0.8949), (-0.3827, -28.31, 0.8881), (-0.3827, 0.2602, 0.8881), (-0.1951, -28.31, 0.884), (-0.1951, 0.2602, 0.884), (0.0, -28.31, -1.025), (4.47e-08, 0.2602, -1.025), (0.1951, -28.31, -1.023), (0.1951, 0.2602, -1.023), (0.3827, -28.31, -1.019), (0.3827, 0.2602, -1.019), (0.5556, -28.31, -1.012), (0.5556, 0.2602, -1.012), (0.7071, -28.31, -1.003), (0.7071, 0.2602, -1.003), (0.8315, -28.31, -0.9921), (0.8315, 0.2602, -0.9921), (0.9239, -28.31, -0.9795), (0.9239, 0.2602, -0.9795), (0.9808, -28.31, -0.9658), (0.9808, 0.2602, -0.9658), (1.0, -28.31, -0.9516), (1.0, 0.2602, -0.9516), (0.9808, -28.31, -0.9374), (0.9808, 0.2602, -0.9374), (0.9239, -28.31, -0.9237), (0.9239, 0.2602, -0.9237), (0.8315, -28.31, -0.9111), (0.8315, 0.2602, -0.9111), (0.7071, -28.31, -0.9), (0.7071, 0.2602, -0.9), (0.5556, -28.31, -0.8909), (0.5556, 0.2602, -0.8909), (0.3827, -28.31, -0.8842), (0.3827, 0.2602, -0.8842), (0.1951, -28.31, -0.8801), (0.1951, 0.2602, -0.8801), (-3.258e-07, -28.31, -0.8787), (-3.258e-07, 0.2602, -0.8787), (-0.1951, -28.31, -0.8801), (-0.1951, 0.2602, -0.8801), (-0.3827, -28.31, -0.8842), (-0.3827, 0.2602, -0.8842), (-0.5556, -28.31, -0.8909), (-0.5556, 0.2602, -0.8909), (-0.7071, -28.31, -0.9), (-0.7071, 0.2602, -0.9), (-0.8315, -28.31, -0.9111), (-0.8315, 0.2602, -0.9111), (-0.9239, -28.31, -0.9237), (-0.9239, 0.2602, -0.9237), (-0.9808, -28.31, -0.9374), (-0.9808, 0.2602, -0.9374), (-1.0, -28.31, -0.9516), (-1.0, 0.2602, -0.9516), (-0.9808, -28.31, -0.9658), (-0.9808, 0.2602, -0.9658), (-0.9239, -28.31, -0.9795), (-0.9239, 0.2602, -0.9795), (-0.8315, -28.31, -0.9921), (-0.8315, 0.2602, -0.9921), (-0.7071, -28.31, -1.003), (-0.7071, 0.2602, -1.003), (-0.5556, -28.31, -1.012), (-0.5556, 0.2602, -1.012), (-0.3827, -28.31, -1.019), (-0.3827, 0.2602, -1.019), (-0.1951, -28.31, -1.023), (-0.1951, 0.2602, -1.023), (-13.25, -28.31, -0.07035), (-13.25, 0.2602, -0.07035), (-13.05, -28.31, -0.06895), (-13.05, 0.2602, -0.06895), (-12.86, -28.31, -0.0648), (-12.86, 0.2602, -0.0648), (-12.69, -28.31, -0.05806), (-12.69, 0.2602, -0.05806), (-12.54, -28.31, -0.04899), (-12.54, 0.2602, -0.04899), (-12.42, -28.31, -0.03794), (-12.42, 0.2602, -0.03794), (-12.32, -28.31, -0.02533), (-12.32, 0.2602, -0.02533), (-12.27, -28.31, -0.01165), (-12.27, 0.2602, -0.01165), (-12.25, -28.31, 0.002578), (-12.25, 0.2602, 0.002578), (-12.27, -28.31, 0.01681), (-12.27, 0.2602, 0.01681), (-12.32, -28.31, 0.03049), (-12.32, 0.2602, 0.03049), (-12.42, -28.31, 0.04309), (-12.42, 0.2602, 0.04309), (-12.54, -28.31, 0.05415), (-12.54, 0.2602, 0.05415), (-12.69, -28.31, 0.06321), (-12.69, 0.2602, 0.06321), (-12.86, -28.31, 0.06995), (-12.86, 0.2602, 0.06995), (-13.05, -28.31, 0.0741), (-13.05, 0.2602, 0.0741), (-13.25, -28.31, 0.0755), (-13.25, 0.2602, 0.0755), (-13.44, -28.31, 0.0741), (-13.44, 0.2602, 0.0741), (-13.63, -28.31, 0.06995), (-13.63, 0.2602, 0.06995), (-13.8, -28.31, 0.06321), (-13.8, 0.2602, 0.06321), (-13.95, -28.31, 0.05415), (-13.95, 0.2602, 0.05415), (-14.08, -28.31, 0.04309), (-14.08, 0.2602, 0.04309), (-14.17, -28.31, 0.03049), (-14.17, 0.2602, 0.03049), (-14.23, -28.31, 0.01681), (-14.23, 0.2602, 0.01681), (-14.25, -28.31, 0.002578), (-14.25, 0.2602, 0.002578), (-14.23, -28.31, -0.01165), (-14.23, 0.2602, -0.01165), (-14.17, -28.31, -0.02533), (-14.17, 0.2602, -0.02533), (-14.08, -28.31, -0.03794), (-14.08, 0.2602, -0.03794), (-13.95, -28.31, -0.04899), (-13.95, 0.2602, -0.04899), (-13.8, -28.31, -0.05806), (-13.8, 0.2602, -0.05806), (-13.63, -28.31, -0.0648), (-13.63, 0.2602, -0.0648), (-13.44, -28.31, -0.06895), (-13.44, 0.2602, -0.06895), (13.11, -28.31, -0.07035), (13.11, 0.2602, -0.07035), (13.31, -28.31, -0.06895), (13.31, 0.2602, -0.06895), (13.5, -28.31, -0.0648), (13.5, 0.2602, -0.0648), (13.67, -28.31, -0.05806), (13.67, 0.2602, -0.05806), (13.82, -28.31, -0.04899), (13.82, 0.2602, -0.04899), (13.94, -28.31, -0.03794), (13.94, 0.2602, -0.03794), (14.04, -28.31, -0.02533), (14.04, 0.2602, -0.02533), (14.09, -28.31, -0.01165), (14.09, 0.2602, -0.01165), (14.11, -28.31, 0.002578), (14.11, 0.2602, 0.002578), (14.09, -28.31, 0.01681), (14.09, 0.2602, 0.01681), (14.04, -28.31, 0.03049), (14.04, 0.2602, 0.03049), (13.94, -28.31, 0.04309), (13.94, 0.2602, 0.04309), (13.82, -28.31, 0.05415), (13.82, 0.2602, 0.05415), (13.67, -28.31, 0.06321), (13.67, 0.2602, 0.06321), (13.5, -28.31, 0.06995), (13.5, 0.2602, 0.06995), (13.31, -28.31, 0.0741), (13.31, 0.2602, 0.0741), (13.11, -28.31, 0.0755), (13.11, 0.2602, 0.0755), (12.92, -28.31, 0.0741), (12.92, 0.2602, 0.0741), (12.73, -28.31, 0.06995), (12.73, 0.2602, 0.06995), (12.56, -28.31, 0.06321), (12.56, 0.2602, 0.06321), (12.41, -28.31, 0.05415), (12.41, 0.2602, 0.05415), (12.28, -28.31, 0.04309), (12.28, 0.2602, 0.04309), (12.19, -28.31, 0.03049), (12.19, 0.2602, 0.03049), (12.13, -28.31, 0.01681), (12.13, 0.2602, 0.01681), (12.11, -28.31, 0.002578), (12.11, 0.2602, 0.002578), (12.13, -28.31, -0.01165), (12.13, 0.2602, -0.01165), (12.19, -28.31, -0.02533), (12.19, 0.2602, -0.02533), (12.28, -28.31, -0.03794), (12.28, 0.2602, -0.03794), (12.41, -28.31, -0.04899), (12.41, 0.2602, -0.04899), (12.56, -28.31, -0.05806), (12.56, 0.2602, -0.05806), (12.73, -28.31, -0.0648), (12.73, 0.2602, -0.0648), (12.92, -28.31, -0.06895), (12.92, 0.2602, -0.06895)], [], [(0, 1, 3, 2), (2, 3, 5, 4), (4, 5, 7, 6), (6, 7, 9, 8), (8, 9, 11, 10), (10, 11, 13, 12), (12, 13, 15, 14), (14, 15, 17, 16), (16, 17, 19, 18), (18, 19, 21, 20), (20, 21, 23, 22), (22, 23, 25, 24), (24, 25, 27, 26), (26, 27, 29, 28), (28, 29, 31, 30), (30, 31, 33, 32), (32, 33, 35, 34), (34, 35, 37, 36), (36, 37, 39, 38), (38, 39, 41, 40), (40, 41, 43, 42), (42, 43, 45, 44), (44, 45, 47, 46), (46, 47, 49, 48), (48, 49, 51, 50), (50, 51, 53, 52), (52, 53, 55, 54), (54, 55, 57, 56), (56, 57, 59, 58), (58, 59, 61, 60), (3, 1, 63, 61, 59, 57, 55, 53, 51, 49, 47, 45, 43, 41, 39, 37, 35, 33, 31, 29, 27, 25, 23, 21, 19, 17, 15, 13, 11, 9, 7, 5), (60, 61, 63, 62), (62, 63, 1, 0), (0, 2, 4, 6, 8, 10, 12, 14, 16, 18, 20, 22, 24, 26, 28, 30, 32, 34, 36, 38, 40, 42, 44, 46, 48, 50, 52, 54, 56, 58, 60, 62), (64, 65, 67, 66), (66, 67, 69, 68), (68, 69, 71, 70), (70, 71, 73, 72), (72, 73, 75, 74), (74, 75, 77, 76), (76, 77, 79, 78), (78, 79, 81, 80), (80, 81, 83, 82), (82, 83, 85, 84), (84, 85, 87, 86), (86, 87, 89, 88), (88, 89, 91, 90), (90, 91, 93, 92), (92, 93, 95, 94), (94, 95, 97, 96), (96, 97, 99, 98), (98, 99, 101, 100), (100, 101, 103, 102), (102, 103, 105, 104), (104, 105, 107, 106), (106, 107, 109, 108), (108, 109, 111, 110), (110, 111, 113, 112), (112, 113, 115, 114), (114, 115, 117, 116), (116, 117, 119, 118), (118, 119, 121, 120), (120, 121, 123, 122), (122, 123, 125, 124), (67, 65, 127, 125, 123, 121, 119, 117, 115, 113, 111, 109, 107, 105, 103, 101, 99, 97, 95, 93, 91, 89, 87, 85, 83, 81, 79, 77, 75, 73, 71, 69), (124, 125, 127, 126), (126, 127, 65, 64), (64, 66, 68, 70, 72, 74, 76, 78, 80, 82, 84, 86, 88, 90, 92, 94, 96, 98, 100, 102, 104, 106, 108, 110, 112, 114, 116, 118, 120, 122, 124, 126), (128, 129, 131, 130), (130, 131, 133, 132), (132, 133, 135, 134), (134, 135, 137, 136), (136, 137, 139, 138), (138, 139, 141, 140), (140, 141, 143, 142), (142, 143, 145, 144), (144, 145, 147, 146), (146, 147, 149, 148), (148, 149, 151, 150), (150, 151, 153, 152), (152, 153, 155, 154), (154, 155, 157, 156), (156, 157, 159, 158), (158, 159, 161, 160), (160, 161, 163, 162), (162, 163, 165, 164), (164, 165, 167, 166), (166, 167, 169, 168), (168, 169, 171, 170), (170, 171, 173, 172), (172, 173, 175, 174), (174, 175, 177, 176), (176, 177, 179, 178), (178, 179, 181, 180), (180, 181, 183, 182), (182, 183, 185, 184), (184, 185, 187, 186), (186, 187, 189, 188), (131, 129, 191, 189, 187, 185, 183, 181, 179, 177, 175, 173, 171, 169, 167, 165, 163, 161, 159, 157, 155, 153, 151, 149, 147, 145, 143, 141, 139, 137, 135, 133), (188, 189, 191, 190), (190, 191, 129, 128), (128, 130, 132, 134, 136, 138, 140, 142, 144, 146, 148, 150, 152, 154, 156, 158, 160, 162, 164, 166, 168, 170, 172, 174, 176, 178, 180, 182, 184, 186, 188, 190), (192, 204, 205, 193), (193, 205, 206, 194), (194, 206, 207, 195), (195, 207, 208, 196), (196, 208, 209, 197), (197, 209, 210, 198), (198, 210, 211, 199), (199, 211, 212, 200), (200, 212, 213, 201), (201, 213, 214, 202), (202, 214, 215, 203), (203, 215, 204, 192), (204, 216, 217, 205), (205, 217, 218, 206), (206, 218, 219, 207), (207, 219, 220, 208), (208, 220, 221, 209), (209, 221, 222, 210), (210, 222, 223, 211), (211, 223, 224, 212), (212, 224, 225, 213), (213, 225, 226, 214), (214, 226, 227, 215), (215, 227, 216, 204), (216, 228, 229, 217), (217, 229, 230, 218), (218, 230, 231, 219), (219, 231, 232, 220), (220, 232, 233, 221), (221, 233, 234, 222), (222, 234, 235, 223), (223, 235, 236, 224), (224, 236, 237, 225), (225, 237, 238, 226), (226, 238, 239, 227), (227, 239, 228, 216), (228, 240, 241, 229), (229, 241, 242, 230), (230, 242, 243, 231), (231, 243, 244, 232), (232, 244, 245, 233), (233, 245, 246, 234), (234, 246, 247, 235), (235, 247, 248, 236), (236, 248, 249, 237), (237, 249, 250, 238), (238, 250, 251, 239), (239, 251, 240, 228), (240, 252, 253, 241), (241, 253, 254, 242), (242, 254, 255, 243), (243, 255, 256, 244), (244, 256, 257, 245), (245, 257, 258, 246), (246, 258, 259, 247), (247, 259, 260, 248), (248, 260, 261, 249), (249, 261, 262, 250), (250, 262, 263, 251), (251, 263, 252, 240), (252, 264, 265, 253), (253, 265, 266, 254), (254, 266, 267, 255), (255, 267, 268, 256), (256, 268, 269, 257), (257, 269, 270, 258), (258, 270, 271, 259), (259, 271, 272, 260), (260, 272, 273, 261), (261, 273, 274, 262), (262, 274, 275, 263), (263, 275, 264, 252), (264, 276, 277, 265), (265, 277, 278, 266), (266, 278, 279, 267), (267, 279, 280, 268), (268, 280, 281, 269), (269, 281, 282, 270), (270, 282, 283, 271), (271, 283, 284, 272), (272, 284, 285, 273), (273, 285, 286, 274), (274, 286, 287, 275), (275, 287, 276, 264), (276, 288, 289, 277), (277, 289, 290, 278), (278, 290, 291, 279), (279, 291, 292, 280), (280, 292, 293, 281), (281, 293, 294, 282), (282, 294, 295, 283), (283, 295, 296, 284), (284, 296, 297, 285), (285, 297, 298, 286), (286, 298, 299, 287), (287, 299, 288, 276), (288, 300, 301, 289), (289, 301, 302, 290), (290, 302, 303, 291), (291, 303, 304, 292), (292, 304, 305, 293), (293, 305, 306, 294), (294, 306, 307, 295), (295, 307, 308, 296), (296, 308, 309, 297), (297, 309, 310, 298), (298, 310, 311, 299), (299, 311, 300, 288), (300, 312, 313, 301), (301, 313, 314, 302), (302, 314, 315, 303), (303, 315, 316, 304), (304, 316, 317, 305), (305, 317, 318, 306), (306, 318, 319, 307), (307, 319, 320, 308), (308, 320, 321, 309), (309, 321, 322, 310), (310, 322, 323, 311), (311, 323, 312, 300), (312, 324, 325, 313), (313, 325, 326, 314), (314, 326, 327, 315), (315, 327, 328, 316), (316, 328, 329, 317), (317, 329, 330, 318), (318, 330, 331, 319), (319, 331, 332, 320), (320, 332, 333, 321), (321, 333, 334, 322), (322, 334, 335, 323), (323, 335, 324, 312), (324, 336, 337, 325), (325, 337, 338, 326), (326, 338, 339, 327), (327, 339, 340, 328), (328, 340, 341, 329), (329, 341, 342, 330), (330, 342, 343, 331), (331, 343, 344, 332), (332, 344, 345, 333), (333, 345, 346, 334), (334, 346, 347, 335), (335, 347, 336, 324), (336, 348, 349, 337), (337, 349, 350, 338), (338, 350, 351, 339), (339, 351, 352, 340), (340, 352, 353, 341), (341, 353, 354, 342), (342, 354, 355, 343), (343, 355, 356, 344), (344, 356, 357, 345), (345, 357, 358, 346), (346, 358, 359, 347), (347, 359, 348, 336), (348, 360, 361, 349), (349, 361, 362, 350), (350, 362, 363, 351), (351, 363, 364, 352), (352, 364, 365, 353), (353, 365, 366, 354), (354, 366, 367, 355), (355, 367, 368, 356), (356, 368, 369, 357), (357, 369, 370, 358), (358, 370, 371, 359), (359, 371, 360, 348), (360, 372, 373, 361), (361, 373, 374, 362), (362, 374, 375, 363), (363, 375, 376, 364), (364, 376, 377, 365), (365, 377, 378, 366), (366, 378, 379, 367), (367, 379, 380, 368), (368, 380, 381, 369), (369, 381, 382, 370), (370, 382, 383, 371), (371, 383, 372, 360), (372, 384, 385, 373), (373, 385, 386, 374), (374, 386, 387, 375), (375, 387, 388, 376), (376, 388, 389, 377), (377, 389, 390, 378), (378, 390, 391, 379), (379, 391, 392, 380), (380, 392, 393, 381), (381, 393, 394, 382), (382, 394, 395, 383), (383, 395, 384, 372), (384, 396, 397, 385), (385, 397, 398, 386), (386, 398, 399, 387), (387, 399, 400, 388), (388, 400, 401, 389), (389, 401, 402, 390), (390, 402, 403, 391), (391, 403, 404, 392), (392, 404, 405, 393), (393, 405, 406, 394), (394, 406, 407, 395), (395, 407, 396, 384), (396, 408, 409, 397), (397, 409, 410, 398), (398, 410, 411, 399), (399, 411, 412, 400), (400, 412, 413, 401), (401, 413, 414, 402), (402, 414, 415, 403), (403, 415, 416, 404), (404, 416, 417, 405), (405, 417, 418, 406), (406, 418, 419, 407), (407, 419, 408, 396), (408, 420, 421, 409), (409, 421, 422, 410), (410, 422, 423, 411), (411, 423, 424, 412), (412, 424, 425, 413), (413, 425, 426, 414), (414, 426, 427, 415), (415, 427, 428, 416), (416, 428, 429, 417), (417, 429, 430, 418), (418, 430, 431, 419), (419, 431, 420, 408), (420, 432, 433, 421), (421, 433, 434, 422), (422, 434, 435, 423), (423, 435, 436, 424), (424, 436, 437, 425), (425, 437, 438, 426), (426, 438, 439, 427), (427, 439, 440, 428), (428, 440, 441, 429), (429, 441, 442, 430), (430, 442, 443, 431), (431, 443, 432, 420), (432, 444, 445, 433), (433, 445, 446, 434), (434, 446, 447, 435), (435, 447, 448, 436), (436, 448, 449, 437), (437, 449, 450, 438), (438, 450, 451, 439), (439, 451, 452, 440), (440, 452, 453, 441), (441, 453, 454, 442), (442, 454, 455, 443), (443, 455, 444, 432), (444, 456, 457, 445), (445, 457, 458, 446), (446, 458, 459, 447), (447, 459, 460, 448), (448, 460, 461, 449), (449, 461, 462, 450), (450, 462, 463, 451), (451, 463, 464, 452), (452, 464, 465, 453), (453, 465, 466, 454), (454, 466, 467, 455), (455, 467, 456, 444), (456, 468, 469, 457), (457, 469, 470, 458), (458, 470, 471, 459), (459, 471, 472, 460), (460, 472, 473, 461), (461, 473, 474, 462), (462, 474, 475, 463), (463, 475, 476, 464), (464, 476, 477, 465), (465, 477, 478, 466), (466, 478, 479, 467), (467, 479, 468, 456), (468, 480, 481, 469), (469, 481, 482, 470), (470, 482, 483, 471), (471, 483, 484, 472), (472, 484, 485, 473), (473, 485, 486, 474), (474, 486, 487, 475), (475, 487, 488, 476), (476, 488, 489, 477), (477, 489, 490, 478), (478, 490, 491, 479), (479, 491, 480, 468), (480, 492, 493, 481), (481, 493, 494, 482), (482, 494, 495, 483), (483, 495, 496, 484), (484, 496, 497, 485), (485, 497, 498, 486), (486, 498, 499, 487), (487, 499, 500, 488), (488, 500, 501, 489), (489, 501, 502, 490), (490, 502, 503, 491), (491, 503, 492, 480), (492, 504, 505, 493), (493, 505, 506, 494), (494, 506, 507, 495), (495, 507, 508, 496), (496, 508, 509, 497), (497, 509, 510, 498), (498, 510, 511, 499), (499, 511, 512, 500), (500, 512, 513, 501), (501, 513, 514, 502), (502, 514, 515, 503), (503, 515, 504, 492), (504, 516, 517, 505), (505, 517, 518, 506), (506, 518, 519, 507), (507, 519, 520, 508), (508, 520, 521, 509), (509, 521, 522, 510), (510, 522, 523, 511), (511, 523, 524, 512), (512, 524, 525, 513), (513, 525, 526, 514), (514, 526, 527, 515), (515, 527, 516, 504), (516, 528, 529, 517), (517, 529, 530, 518), (518, 530, 531, 519), (519, 531, 532, 520), (520, 532, 533, 521), (521, 533, 534, 522), (522, 534, 535, 523), (523, 535, 536, 524), (524, 536, 537, 525), (525, 537, 538, 526), (526, 538, 539, 527), (527, 539, 528, 516), (528, 540, 541, 529), (529, 541, 542, 530), (530, 542, 543, 531), (531, 543, 544, 532), (532, 544, 545, 533), (533, 545, 546, 534), (534, 546, 547, 535), (535, 547, 548, 536), (536, 548, 549, 537), (537, 549, 550, 538), (538, 550, 551, 539), (539, 551, 540, 528), (540, 552, 553, 541), (541, 553, 554, 542), (542, 554, 555, 543), (543, 555, 556, 544), (544, 556, 557, 545), (545, 557, 558, 546), (546, 558, 559, 547), (547, 559, 560, 548), (548, 560, 561, 549), (549, 561, 562, 550), (550, 562, 563, 551), (551, 563, 552, 540), (552, 564, 565, 553), (553, 565, 566, 554), (554, 566, 567, 555), (555, 567, 568, 556), (556, 568, 569, 557), (557, 569, 570, 558), (558, 570, 571, 559), (559, 571, 572, 560), (560, 572, 573, 561), (561, 573, 574, 562), (562, 574, 575, 563), (563, 575, 564, 552), (564, 576, 577, 565), (565, 577, 578, 566), (566, 578, 579, 567), (567, 579, 580, 568), (568, 580, 581, 569), (569, 581, 582, 570), (570, 582, 583, 571), (571, 583, 584, 572), (572, 584, 585, 573), (573, 585, 586, 574), (574, 586, 587, 575), (575, 587, 576, 564), (576, 588, 589, 577), (577, 589, 590, 578), (578, 590, 591, 579), (579, 591, 592, 580), (580, 592, 593, 581), (581, 593, 594, 582), (582, 594, 595, 583), (583, 595, 596, 584), (584, 596, 597, 585), (585, 597, 598, 586), (586, 598, 599, 587), (587, 599, 588, 576), (588, 600, 601, 589), (589, 601, 602, 590), (590, 602, 603, 591), (591, 603, 604, 592), (592, 604, 605, 593), (593, 605, 606, 594), (594, 606, 607, 595), (595, 607, 608, 596), (596, 608, 609, 597), (597, 609, 610, 598), (598, 610, 611, 599), (599, 611, 600, 588), (600, 612, 613, 601), (601, 613, 614, 602), (602, 614, 615, 603), (603, 615, 616, 604), (604, 616, 617, 605), (605, 617, 618, 606), (606, 618, 619, 607), (607, 619, 620, 608), (608, 620, 621, 609), (609, 621, 622, 610), (610, 622, 623, 611), (611, 623, 612, 600), (612, 624, 625, 613), (613, 625, 626, 614), (614, 626, 627, 615), (615, 627, 628, 616), (616, 628, 629, 617), (617, 629, 630, 618), (618, 630, 631, 619), (619, 631, 632, 620), (620, 632, 633, 621), (621, 633, 634, 622), (622, 634, 635, 623), (623, 635, 624, 612), (624, 636, 637, 625), (625, 637, 638, 626), (626, 638, 639, 627), (627, 639, 640, 628), (628, 640, 641, 629), (629, 641, 642, 630), (630, 642, 643, 631), (631, 643, 644, 632), (632, 644, 645, 633), (633, 645, 646, 634), (634, 646, 647, 635), (635, 647, 636, 624), (636, 648, 649, 637), (637, 649, 650, 638), (638, 650, 651, 639), (639, 651, 652, 640), (640, 652, 653, 641), (641, 653, 654, 642), (642, 654, 655, 643), (643, 655, 656, 644), (644, 656, 657, 645), (645, 657, 658, 646), (646, 658, 659, 647), (647, 659, 648, 636), (648, 660, 661, 649), (649, 661, 662, 650), (650, 662, 663, 651), (651, 663, 664, 652), (652, 664, 665, 653), (653, 665, 666, 654), (654, 666, 667, 655), (655, 667, 668, 656), (656, 668, 669, 657), (657, 669, 670, 658), (658, 670, 671, 659), (659, 671, 660, 648), (660, 672, 673, 661), (661, 673, 674, 662), (662, 674, 675, 663), (663, 675, 676, 664), (664, 676, 677, 665), (665, 677, 678, 666), (666, 678, 679, 667), (667, 679, 680, 668), (668, 680, 681, 669), (669, 681, 682, 670), (670, 682, 683, 671), (671, 683, 672, 660), (672, 684, 685, 673), (673, 685, 686, 674), (674, 686, 687, 675), (675, 687, 688, 676), (676, 688, 689, 677), (677, 689, 690, 678), (678, 690, 691, 679), (679, 691, 692, 680), (680, 692, 693, 681), (681, 693, 694, 682), (682, 694, 695, 683), (683, 695, 684, 672), (684, 696, 697, 685), (685, 697, 698, 686), (686, 698, 699, 687), (687, 699, 700, 688), (688, 700, 701, 689), (689, 701, 702, 690), (690, 702, 703, 691), (691, 703, 704, 692), (692, 704, 705, 693), (693, 705, 706, 694), (694, 706, 707, 695), (695, 707, 696, 684), (696, 708, 709, 697), (697, 709, 710, 698), (698, 710, 711, 699), (699, 711, 712, 700), (700, 712, 713, 701), (701, 713, 714, 702), (702, 714, 715, 703), (703, 715, 716, 704), (704, 716, 717, 705), (705, 717, 718, 706), (706, 718, 719, 707), (707, 719, 708, 696), (708, 720, 721, 709), (709, 721, 722, 710), (710, 722, 723, 711), (711, 723, 724, 712), (712, 724, 725, 713), (713, 725, 726, 714), (714, 726, 727, 715), (715, 727, 728, 716), (716, 728, 729, 717), (717, 729, 730, 718), (718, 730, 731, 719), (719, 731, 720, 708), (720, 732, 733, 721), (721, 733, 734, 722), (722, 734, 735, 723), (723, 735, 736, 724), (724, 736, 737, 725), (725, 737, 738, 726), (726, 738, 739, 727), (727, 739, 740, 728), (728, 740, 741, 729), (729, 741, 742, 730), (730, 742, 743, 731), (731, 743, 732, 720), (732, 744, 745, 733), (733, 745, 746, 734), (734, 746, 747, 735), (735, 747, 748, 736), (736, 748, 749, 737), (737, 749, 750, 738), (738, 750, 751, 739), (739, 751, 752, 740), (740, 752, 753, 741), (741, 753, 754, 742), (742, 754, 755, 743), (743, 755, 744, 732), (744, 756, 757, 745), (745, 757, 758, 746), (746, 758, 759, 747), (747, 759, 760, 748), (748, 760, 761, 749), (749, 761, 762, 750), (750, 762, 763, 751), (751, 763, 764, 752), (752, 764, 765, 753), (753, 765, 766, 754), (754, 766, 767, 755), (755, 767, 756, 744), (756, 192, 193, 757), (757, 193, 194, 758), (758, 194, 195, 759), (759, 195, 196, 760), (760, 196, 197, 761), (761, 197, 198, 762), (762, 198, 199, 763), (763, 199, 200, 764), (764, 200, 201, 765), (765, 201, 202, 766), (766, 202, 203, 767), (767, 203, 192, 756), (768, 769, 771, 770), (770, 771, 773, 772), (772, 773, 775, 774), (774, 775, 777, 776), (776, 777, 779, 778), (778, 779, 781, 780), (780, 781, 783, 782), (782, 783, 785, 784), (784, 785, 787, 786), (786, 787, 789, 788), (788, 789, 791, 790), (790, 791, 793, 792), (792, 793, 795, 794), (794, 795, 797, 796), (796, 797, 799, 798), (798, 799, 801, 800), (800, 801, 803, 802), (802, 803, 805, 804), (804, 805, 807, 806), (806, 807, 809, 808), (808, 809, 811, 810), (810, 811, 813, 812), (812, 813, 815, 814), (814, 815, 817, 816), (816, 817, 819, 818), (818, 819, 821, 820), (820, 821, 823, 822), (822, 823, 825, 824), (824, 825, 827, 826), (826, 827, 829, 828), (771, 769, 831, 829, 827, 825, 823, 821, 819, 817, 815, 813, 811, 809, 807, 805, 803, 801, 799, 797, 795, 793, 791, 789, 787, 785, 783, 781, 779, 777, 775, 773), (828, 829, 831, 830), (830, 831, 769, 768), (768, 770, 772, 774, 776, 778, 780, 782, 784, 786, 788, 790, 792, 794, 796, 798, 800, 802, 804, 806, 808, 810, 812, 814, 816, 818, 820, 822, 824, 826, 828, 830), (832, 833, 835, 834), (834, 835, 837, 836), (836, 837, 839, 838), (838, 839, 841, 840), (840, 841, 843, 842), (842, 843, 845, 844), (844, 845, 847, 846), (846, 847, 849, 848), (848, 849, 851, 850), (850, 851, 853, 852), (852, 853, 855, 854), (854, 855, 857, 856), (856, 857, 859, 858), (858, 859, 861, 860), (860, 861, 863, 862), (862, 863, 865, 864), (864, 865, 867, 866), (866, 867, 869, 868), (868, 869, 871, 870), (870, 871, 873, 872), (872, 873, 875, 874), (874, 875, 877, 876), (876, 877, 879, 878), (878, 879, 881, 880), (880, 881, 883, 882), (882, 883, 885, 884), (884, 885, 887, 886), (886, 887, 889, 888), (888, 889, 891, 890), (890, 891, 893, 892), (835, 833, 895, 893, 891, 889, 887, 885, 883, 881, 879, 877, 875, 873, 871, 869, 867, 865, 863, 861, 859, 857, 855, 853, 851, 849, 847, 845, 843, 841, 839, 837), (892, 893, 895, 894), (894, 895, 833, 832), (832, 834, 836, 838, 840, 842, 844, 846, 848, 850, 852, 854, 856, 858, 860, 862, 864, 866, 868, 870, 872, 874, 876, 878, 880, 882, 884, 886, 888, 890, 892, 894), (896, 897, 899, 898), (898, 899, 901, 900), (900, 901, 903, 902), (902, 903, 905, 904), (904, 905, 907, 906), (906, 907, 909, 908), (908, 909, 911, 910), (910, 911, 913, 912), (912, 913, 915, 914), (914, 915, 917, 916), (916, 917, 919, 918), (918, 919, 921, 920), (920, 921, 923, 922), (922, 923, 925, 924), (924, 925, 927, 926), (926, 927, 929, 928), (928, 929, 931, 930), (930, 931, 933, 932), (932, 933, 935, 934), (934, 935, 937, 936), (936, 937, 939, 938), (938, 939, 941, 940), (940, 941, 943, 942), (942, 943, 945, 944), (944, 945, 947, 946), (946, 947, 949, 948), (948, 949, 951, 950), (950, 951, 953, 952), (952, 953, 955, 954), (954, 955, 957, 956), (899, 897, 959, 957, 955, 953, 951, 949, 947, 945, 943, 941, 939, 937, 935, 933, 931, 929, 927, 925, 923, 921, 919, 917, 915, 913, 911, 909, 907, 905, 903, 901), (956, 957, 959, 958), (958, 959, 897, 896), (896, 898, 900, 902, 904, 906, 908, 910, 912, 914, 916, 918, 920, 922, 924, 926, 928, 930, 932, 934, 936, 938, 940, 942, 944, 946, 948, 950, 952, 954, 956, 958), (960, 961, 963, 962), (962, 963, 965, 964), (964, 965, 967, 966), (966, 967, 969, 968), (968, 969, 971, 970), (970, 971, 973, 972), (972, 973, 975, 974), (974, 975, 977, 976), (976, 977, 979, 978), (978, 979, 981, 980), (980, 981, 983, 982), (982, 983, 985, 984), (984, 985, 987, 986), (986, 987, 989, 988), (988, 989, 991, 990), (990, 991, 993, 992), (992, 993, 995, 994), (994, 995, 997, 996), (996, 997, 999, 998), (998, 999, 1001, 1000), (1000, 1001, 1003, 1002), (1002, 1003, 1005, 1004), (1004, 1005, 1007, 1006), (1006, 1007, 1009, 1008), (1008, 1009, 1011, 1010), (1010, 1011, 1013, 1012), (1012, 1013, 1015, 1014), (1014, 1015, 1017, 1016), (1016, 1017, 1019, 1018), (1018, 1019, 1021, 1020), (963, 961, 1023, 1021, 1019, 1017, 1015, 1013, 1011, 1009, 1007, 1005, 1003, 1001, 999, 997, 995, 993, 991, 989, 987, 985, 983, 981, 979, 977, 975, 973, 971, 969, 967, 965), (1020, 1021, 1023, 1022), (1022, 1023, 961, 960), (960, 962, 964, 966, 968, 970, 972, 974, 976, 978, 980, 982, 984, 986, 988, 990, 992, 994, 996, 998, 1000, 1002, 1004, 1006, 1008, 1010, 1012, 1014, 1016, 1018, 1020, 1022), (1024, 1025, 1027, 1026), (1026, 1027, 1029, 1028), (1028, 1029, 1031, 1030), (1030, 1031, 1033, 1032), (1032, 1033, 1035, 1034), (1034, 1035, 1037, 1036), (1036, 1037, 1039, 1038), (1038, 1039, 1041, 1040), (1040, 1041, 1043, 1042), (1042, 1043, 1045, 1044), (1044, 1045, 1047, 1046), (1046, 1047, 1049, 1048), (1048, 1049, 1051, 1050), (1050, 1051, 1053, 1052), (1052, 1053, 1055, 1054), (1054, 1055, 1057, 1056), (1056, 1057, 1059, 1058), (1058, 1059, 1061, 1060), (1060, 1061, 1063, 1062), (1062, 1063, 1065, 1064), (1064, 1065, 1067, 1066), (1066, 1067, 1069, 1068), (1068, 1069, 1071, 1070), (1070, 1071, 1073, 1072), (1072, 1073, 1075, 1074), (1074, 1075, 1077, 1076), (1076, 1077, 1079, 1078), (1078, 1079, 1081, 1080), (1080, 1081, 1083, 1082), (1082, 1083, 1085, 1084), (1027, 1025, 1087, 1085, 1083, 1081, 1079, 1077, 1075, 1073, 1071, 1069, 1067, 1065, 1063, 1061, 1059, 1057, 1055, 1053, 1051, 1049, 1047, 1045, 1043, 1041, 1039, 1037, 1035, 1033, 1031, 1029), (1084, 1085, 1087, 1086), (1086, 1087, 1025, 1024), (1024, 1026, 1028, 1030, 1032, 1034, 1036, 1038, 1040, 1042, 1044, 1046, 1048, 1050, 1052, 1054, 1056, 1058, 1060, 1062, 1064, 1066, 1068, 1070, 1072, 1074, 1076, 1078, 1080, 1082, 1084, 1086), (1088, 1089, 1091, 1090), (1090, 1091, 1093, 1092), (1092, 1093, 1095, 1094), (1094, 1095, 1097, 1096), (1096, 1097, 1099, 1098), (1098, 1099, 1101, 1100), (1100, 1101, 1103, 1102), (1102, 1103, 1105, 1104), (1104, 1105, 1107, 1106), (1106, 1107, 1109, 1108), (1108, 1109, 1111, 1110), (1110, 1111, 1113, 1112), (1112, 1113, 1115, 1114), (1114, 1115, 1117, 1116), (1116, 1117, 1119, 1118), (1118, 1119, 1121, 1120), (1120, 1121, 1123, 1122), (1122, 1123, 1125, 1124), (1124, 1125, 1127, 1126), (1126, 1127, 1129, 1128), (1128, 1129, 1131, 1130), (1130, 1131, 1133, 1132), (1132, 1133, 1135, 1134), (1134, 1135, 1137, 1136), (1136, 1137, 1139, 1138), (1138, 1139, 1141, 1140), (1140, 1141, 1143, 1142), (1142, 1143, 1145, 1144), (1144, 1145, 1147, 1146), (1146, 1147, 1149, 1148), (1091, 1089, 1151, 1149, 1147, 1145, 1143, 1141, 1139, 1137, 1135, 1133, 1131, 1129, 1127, 1125, 1123, 1121, 1119, 1117, 1115, 1113, 1111, 1109, 1107, 1105, 1103, 1101, 1099, 1097, 1095, 1093), (1148, 1149, 1151, 1150), (1150, 1151, 1089, 1088), (1088, 1090, 1092, 1094, 1096, 1098, 1100, 1102, 1104, 1106, 1108, 1110, 1112, 1114, 1116, 1118, 1120, 1122, 1124, 1126, 1128, 1130, 1132, 1134, 1136, 1138, 1140, 1142, 1144, 1146, 1148, 1150), (1152, 1153, 1155, 1154), (1154, 1155, 1157, 1156), (1156, 1157, 1159, 1158), (1158, 1159, 1161, 1160), (1160, 1161, 1163, 1162), (1162, 1163, 1165, 1164), (1164, 1165, 1167, 1166), (1166, 1167, 1169, 1168), (1168, 1169, 1171, 1170), (1170, 1171, 1173, 1172), (1172, 1173, 1175, 1174), (1174, 1175, 1177, 1176), (1176, 1177, 1179, 1178), (1178, 1179, 1181, 1180), (1180, 1181, 1183, 1182), (1182, 1183, 1185, 1184), (1184, 1185, 1187, 1186), (1186, 1187, 1189, 1188), (1188, 1189, 1191, 1190), (1190, 1191, 1193, 1192), (1192, 1193, 1195, 1194), (1194, 1195, 1197, 1196), (1196, 1197, 1199, 1198), (1198, 1199, 1201, 1200), (1200, 1201, 1203, 1202), (1202, 1203, 1205, 1204), (1204, 1205, 1207, 1206), (1206, 1207, 1209, 1208), (1208, 1209, 1211, 1210), (1210, 1211, 1213, 1212), (1155, 1153, 1215, 1213, 1211, 1209, 1207, 1205, 1203, 1201, 1199, 1197, 1195, 1193, 1191, 1189, 1187, 1185, 1183, 1181, 1179, 1177, 1175, 1173, 1171, 1169, 1167, 1165, 1163, 1161, 1159, 1157), (1212, 1213, 1215, 1214), (1214, 1215, 1153, 1152), (1152, 1154, 1156, 1158, 1160, 1162, 1164, 1166, 1168, 1170, 1172, 1174, 1176, 1178, 1180, 1182, 1184, 1186, 1188, 1190, 1192, 1194, 1196, 1198, 1200, 1202, 1204, 1206, 1208, 1210, 1212, 1214), (1216, 1217, 1219, 1218), (1218, 1219, 1221, 1220), (1220, 1221, 1223, 1222), (1222, 1223, 1225, 1224), (1224, 1225, 1227, 1226), (1226, 1227, 1229, 1228), (1228, 1229, 1231, 1230), (1230, 1231, 1233, 1232), (1232, 1233, 1235, 1234), (1234, 1235, 1237, 1236), (1236, 1237, 1239, 1238), (1238, 1239, 1241, 1240), (1240, 1241, 1243, 1242), (1242, 1243, 1245, 1244), (1244, 1245, 1247, 1246), (1246, 1247, 1249, 1248), (1248, 1249, 1251, 1250), (1250, 1251, 1253, 1252), (1252, 1253, 1255, 1254), (1254, 1255, 1257, 1256), (1256, 1257, 1259, 1258), (1258, 1259, 1261, 1260), (1260, 1261, 1263, 1262), (1262, 1263, 1265, 1264), (1264, 1265, 1267, 1266), (1266, 1267, 1269, 1268), (1268, 1269, 1271, 1270), (1270, 1271, 1273, 1272), (1272, 1273, 1275, 1274), (1274, 1275, 1277, 1276), (1219, 1217, 1279, 1277, 1275, 1273, 1271, 1269, 1267, 1265, 1263, 1261, 1259, 1257, 1255, 1253, 1251, 1249, 1247, 1245, 1243, 1241, 1239, 1237, 1235, 1233, 1231, 1229, 1227, 1225, 1223, 1221), (1276, 1277, 1279, 1278), (1278, 1279, 1217, 1216), (1216, 1218, 1220, 1222, 1224, 1226, 1228, 1230, 1232, 1234, 1236, 1238, 1240, 1242, 1244, 1246, 1248, 1250, 1252, 1254, 1256, 1258, 1260, 1262, 1264, 1266, 1268, 1270, 1272, 1274, 1276, 1278)])
me_cylinder_009.polygons.foreach_set('use_smooth', [True] * 950)
me_cylinder_009.use_remesh_preserve_volume = False
me_cylinder_009.use_remesh_preserve_attributes = False
me_cylinder_009.use_mirror_vertex_groups = False
me_cylinder_009.update()

# ---- objects
ob_cylinder_009 = bpy.data.objects.new('Cylinder.009', me_cylinder_009)
ob_lamp = bpy.data.objects.new('Lamp', light_lamp)
ob_camera = bpy.data.objects.new('Camera', cam_camera)

# ---- transforms, parenting, visibility, modifiers, constraints
ob_cylinder_009.location = (0.0, 0.002475, 1.982)
ob_cylinder_009.rotation_euler = (1.571, 0.0, 0.0)
ob_cylinder_009.scale = (0.07, 0.07, 0.9599)
ob_cylinder_009.lineart.crease_threshold = 0.0
ob_lamp.location = (4.076, 1.005, 5.904)
ob_lamp.rotation_euler = (0.6503, 0.05522, 1.866)
ob_lamp.lock_rotations_4d = False
ob_lamp.empty_display_type = 'ARROWS'
ob_lamp.color = (0.0, 0.0, 0.0, 0.0)
ob_lamp.lineart.crease_threshold = 0.0
ob_camera.location = (7.481, -6.508, 5.344)
ob_camera.rotation_euler = (1.109, 0.0, 0.8149)
ob_camera.lock_rotations_4d = False
ob_camera.empty_display_type = 'ARROWS'
ob_camera.color = (0.0, 0.0, 0.0, 0.0)
ob_camera.display_type = 'WIRE'
ob_camera.lineart.crease_threshold = 0.0

# ---- collection membership
col_collection_1.objects.link(ob_cylinder_009)
col_collection_1.objects.link(ob_lamp)
col_collection_1.objects.link(ob_camera)

# ---- scene / render settings (as saved in the file)
scene.camera = ob_camera
scene.frame_start = 1; scene.frame_end = 250; scene.frame_set(1)
scene.render.engine = 'BLENDER_EEVEE_NEXT'
scene.render.resolution_percentage = 50
scene.render.dither_intensity = 0.0
scene.cycles.use_denoising = False
scene.cycles.samples = 128
scene.cycles.sampling_pattern = 'TABULATED_SOBOL'
scene.cycles.use_adaptive_sampling = False
scene.cycles.use_light_tree = False
scene.cycles.blur_glossy = 0.0
scene.cycles.sample_clamp_indirect = 0.0
scene.view_settings.view_transform = 'Standard'
bpy.context.view_layer.update()
